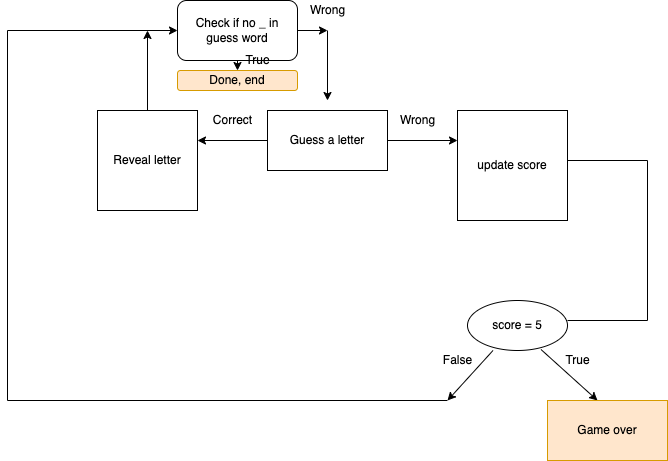

The diagram above was exported from draw.io. Its source (the exported page's mxGraphModel, read from the mxfile embedded in the PNG):
<mxGraphModel dx="946" dy="553" grid="1" gridSize="10" guides="1" tooltips="1" connect="1" arrows="1" fold="1" page="1" pageScale="1" pageWidth="850" pageHeight="1100" math="0" shadow="0">
  <root>
    <mxCell id="0" />
    <mxCell id="1" parent="0" />
    <mxCell id="E1fB8QaUKhXq29NRSRVX-1" value="Guess a letter" style="rounded=0;whiteSpace=wrap;html=1;" vertex="1" parent="1">
      <mxGeometry x="340" y="110" width="120" height="60" as="geometry" />
    </mxCell>
    <mxCell id="E1fB8QaUKhXq29NRSRVX-2" value="" style="endArrow=classic;html=1;rounded=0;" edge="1" parent="1">
      <mxGeometry width="50" height="50" relative="1" as="geometry">
        <mxPoint x="400" y="30" as="sourcePoint" />
        <mxPoint x="400" y="100" as="targetPoint" />
      </mxGeometry>
    </mxCell>
    <mxCell id="E1fB8QaUKhXq29NRSRVX-3" value="" style="endArrow=classic;html=1;rounded=0;" edge="1" parent="1">
      <mxGeometry width="50" height="50" relative="1" as="geometry">
        <mxPoint x="460" y="140" as="sourcePoint" />
        <mxPoint x="530" y="140" as="targetPoint" />
      </mxGeometry>
    </mxCell>
    <mxCell id="E1fB8QaUKhXq29NRSRVX-4" value="" style="endArrow=classic;html=1;rounded=0;exitX=0;exitY=0.5;exitDx=0;exitDy=0;" edge="1" parent="1" source="E1fB8QaUKhXq29NRSRVX-1">
      <mxGeometry width="50" height="50" relative="1" as="geometry">
        <mxPoint x="260" y="180" as="sourcePoint" />
        <mxPoint x="270" y="140" as="targetPoint" />
      </mxGeometry>
    </mxCell>
    <mxCell id="E1fB8QaUKhXq29NRSRVX-5" value="Correct" style="text;html=1;align=center;verticalAlign=middle;resizable=0;points=[];autosize=1;strokeColor=none;fillColor=none;" vertex="1" parent="1">
      <mxGeometry x="280" y="110" width="50" height="20" as="geometry" />
    </mxCell>
    <mxCell id="E1fB8QaUKhXq29NRSRVX-6" value="Wrong" style="text;html=1;align=center;verticalAlign=middle;resizable=0;points=[];autosize=1;strokeColor=none;fillColor=none;" vertex="1" parent="1">
      <mxGeometry x="465" y="110" width="50" height="20" as="geometry" />
    </mxCell>
    <mxCell id="E1fB8QaUKhXq29NRSRVX-10" value="update score" style="whiteSpace=wrap;html=1;aspect=fixed;" vertex="1" parent="1">
      <mxGeometry x="530" y="110" width="110" height="110" as="geometry" />
    </mxCell>
    <mxCell id="E1fB8QaUKhXq29NRSRVX-14" value="Reveal letter" style="whiteSpace=wrap;html=1;aspect=fixed;" vertex="1" parent="1">
      <mxGeometry x="170" y="110" width="100" height="100" as="geometry" />
    </mxCell>
    <mxCell id="E1fB8QaUKhXq29NRSRVX-9" value="score = 5" style="ellipse;whiteSpace=wrap;html=1;" vertex="1" parent="1">
      <mxGeometry x="540" y="300" width="100" height="50" as="geometry" />
    </mxCell>
    <mxCell id="E1fB8QaUKhXq29NRSRVX-15" value="" style="endArrow=none;html=1;rounded=0;" edge="1" parent="1">
      <mxGeometry width="50" height="50" relative="1" as="geometry">
        <mxPoint x="640" y="160" as="sourcePoint" />
        <mxPoint x="640" y="320" as="targetPoint" />
        <Array as="points">
          <mxPoint x="720" y="160" />
          <mxPoint x="720" y="320" />
        </Array>
      </mxGeometry>
    </mxCell>
    <mxCell id="E1fB8QaUKhXq29NRSRVX-39" value="" style="endArrow=classic;html=1;rounded=0;exitX=0.735;exitY=0.98;exitDx=0;exitDy=0;exitPerimeter=0;" edge="1" parent="1" source="E1fB8QaUKhXq29NRSRVX-9">
      <mxGeometry width="50" height="50" relative="1" as="geometry">
        <mxPoint x="650" y="410" as="sourcePoint" />
        <mxPoint x="670" y="400" as="targetPoint" />
      </mxGeometry>
    </mxCell>
    <mxCell id="E1fB8QaUKhXq29NRSRVX-40" value="" style="endArrow=classic;html=1;rounded=0;exitX=0.255;exitY=1;exitDx=0;exitDy=0;exitPerimeter=0;" edge="1" parent="1" source="E1fB8QaUKhXq29NRSRVX-9">
      <mxGeometry width="50" height="50" relative="1" as="geometry">
        <mxPoint x="460" y="400" as="sourcePoint" />
        <mxPoint x="520" y="400" as="targetPoint" />
      </mxGeometry>
    </mxCell>
    <mxCell id="E1fB8QaUKhXq29NRSRVX-41" value="False" style="text;html=1;align=center;verticalAlign=middle;resizable=0;points=[];autosize=1;strokeColor=none;fillColor=none;" vertex="1" parent="1">
      <mxGeometry x="510" y="350" width="40" height="20" as="geometry" />
    </mxCell>
    <mxCell id="E1fB8QaUKhXq29NRSRVX-42" value="True" style="text;html=1;align=center;verticalAlign=middle;resizable=0;points=[];autosize=1;strokeColor=none;fillColor=none;" vertex="1" parent="1">
      <mxGeometry x="630" y="350" width="40" height="20" as="geometry" />
    </mxCell>
    <mxCell id="E1fB8QaUKhXq29NRSRVX-43" value="Game over" style="rounded=0;whiteSpace=wrap;html=1;fillColor=#ffe6cc;strokeColor=#d79b00;" vertex="1" parent="1">
      <mxGeometry x="620" y="400" width="120" height="60" as="geometry" />
    </mxCell>
    <mxCell id="E1fB8QaUKhXq29NRSRVX-44" value="" style="endArrow=classic;html=1;rounded=0;" edge="1" parent="1" target="E1fB8QaUKhXq29NRSRVX-46">
      <mxGeometry width="50" height="50" relative="1" as="geometry">
        <mxPoint x="520" y="400" as="sourcePoint" />
        <mxPoint x="400" y="30" as="targetPoint" />
        <Array as="points">
          <mxPoint x="80" y="400" />
          <mxPoint x="80" y="30" />
        </Array>
      </mxGeometry>
    </mxCell>
    <mxCell id="E1fB8QaUKhXq29NRSRVX-45" value="" style="endArrow=classic;html=1;rounded=0;exitX=0.5;exitY=0;exitDx=0;exitDy=0;" edge="1" parent="1" source="E1fB8QaUKhXq29NRSRVX-14">
      <mxGeometry width="50" height="50" relative="1" as="geometry">
        <mxPoint x="360" y="280" as="sourcePoint" />
        <mxPoint x="220" y="30" as="targetPoint" />
      </mxGeometry>
    </mxCell>
    <mxCell id="E1fB8QaUKhXq29NRSRVX-46" value="Check if no _ in guess word" style="rounded=1;whiteSpace=wrap;html=1;" vertex="1" parent="1">
      <mxGeometry x="250" width="120" height="60" as="geometry" />
    </mxCell>
    <mxCell id="E1fB8QaUKhXq29NRSRVX-47" value="" style="endArrow=classic;html=1;rounded=0;exitX=1;exitY=0.5;exitDx=0;exitDy=0;" edge="1" parent="1" source="E1fB8QaUKhXq29NRSRVX-46">
      <mxGeometry width="50" height="50" relative="1" as="geometry">
        <mxPoint x="360" y="290" as="sourcePoint" />
        <mxPoint x="400" y="30" as="targetPoint" />
      </mxGeometry>
    </mxCell>
    <mxCell id="E1fB8QaUKhXq29NRSRVX-48" value="Wrong" style="text;html=1;align=center;verticalAlign=middle;resizable=0;points=[];autosize=1;strokeColor=none;fillColor=none;" vertex="1" parent="1">
      <mxGeometry x="375" width="50" height="20" as="geometry" />
    </mxCell>
    <mxCell id="E1fB8QaUKhXq29NRSRVX-70" value="Done, end" style="rounded=1;whiteSpace=wrap;html=1;fillColor=#ffe6cc;strokeColor=#d79b00;" vertex="1" parent="1">
      <mxGeometry x="250" y="70" width="120" height="20" as="geometry" />
    </mxCell>
    <mxCell id="E1fB8QaUKhXq29NRSRVX-71" value="" style="endArrow=classic;html=1;rounded=0;exitX=0.5;exitY=1;exitDx=0;exitDy=0;entryX=0.5;entryY=0;entryDx=0;entryDy=0;" edge="1" parent="1" source="E1fB8QaUKhXq29NRSRVX-46" target="E1fB8QaUKhXq29NRSRVX-70">
      <mxGeometry width="50" height="50" relative="1" as="geometry">
        <mxPoint x="410" y="160" as="sourcePoint" />
        <mxPoint x="460" y="110" as="targetPoint" />
      </mxGeometry>
    </mxCell>
    <mxCell id="E1fB8QaUKhXq29NRSRVX-72" value="True&lt;br&gt;" style="text;html=1;align=center;verticalAlign=middle;resizable=0;points=[];autosize=1;strokeColor=none;fillColor=none;" vertex="1" parent="1">
      <mxGeometry x="310" y="50" width="40" height="20" as="geometry" />
    </mxCell>
  </root>
</mxGraphModel>